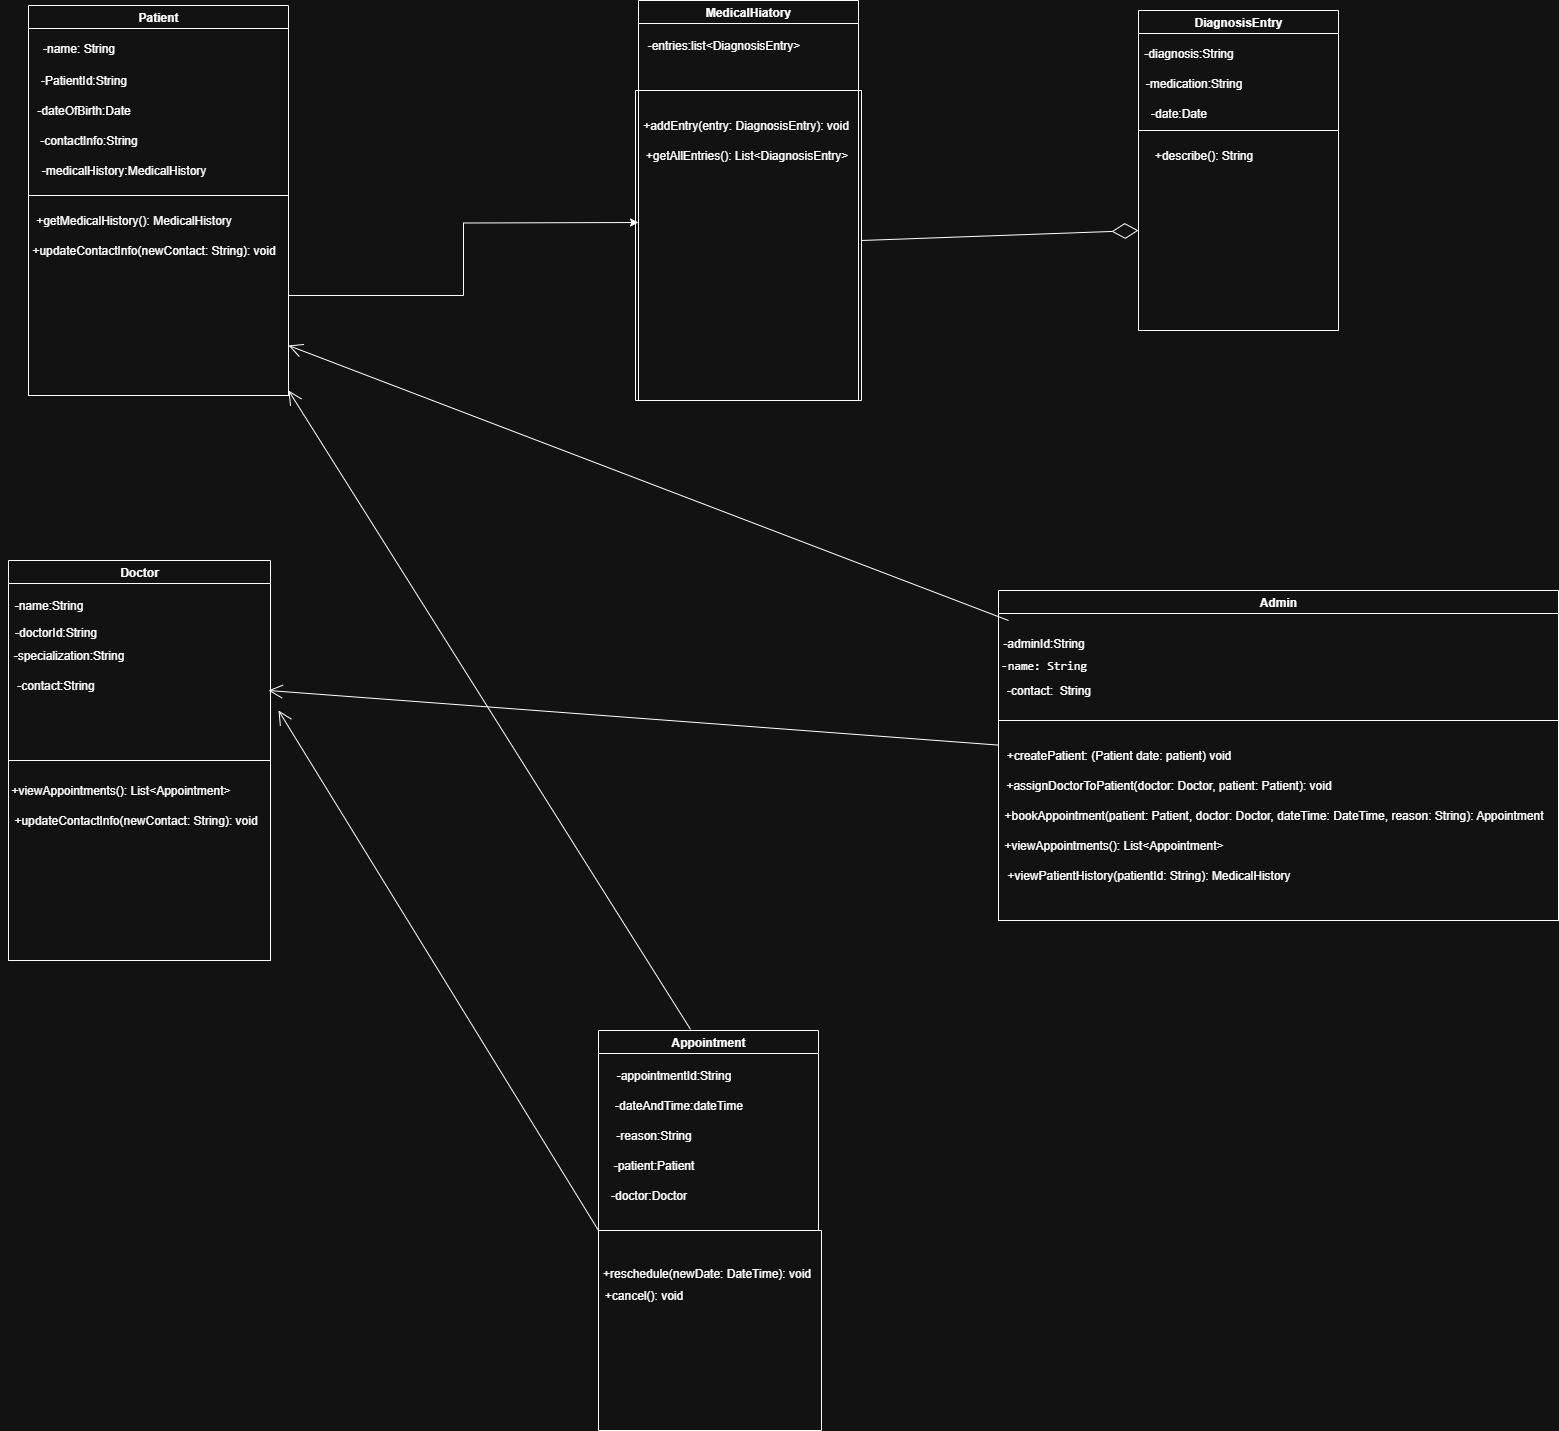

The diagram above was exported from draw.io. Its source (the exported page's mxGraphModel, read from the mxfile embedded in the PNG):
<mxGraphModel dx="2587" dy="1013" grid="1" gridSize="10" guides="1" tooltips="1" connect="1" arrows="1" fold="1" page="1" pageScale="1" pageWidth="850" pageHeight="1100" math="0" shadow="0">
  <root>
    <mxCell id="0" />
    <mxCell id="1" parent="0" />
    <mxCell id="rHPGwyDz227bXWZEa8lH-1" value="Patient" style="swimlane;whiteSpace=wrap;html=1;" parent="1" vertex="1">
      <mxGeometry x="-380" y="15" width="260" height="390" as="geometry" />
    </mxCell>
    <mxCell id="rHPGwyDz227bXWZEa8lH-2" value="-name: String" style="text;html=1;align=center;verticalAlign=middle;resizable=0;points=[];autosize=1;strokeColor=none;fillColor=none;" parent="rHPGwyDz227bXWZEa8lH-1" vertex="1">
      <mxGeometry y="28" width="100" height="30" as="geometry" />
    </mxCell>
    <mxCell id="rHPGwyDz227bXWZEa8lH-3" value="-PatientId:String" style="text;html=1;align=center;verticalAlign=middle;resizable=0;points=[];autosize=1;strokeColor=none;fillColor=none;" parent="rHPGwyDz227bXWZEa8lH-1" vertex="1">
      <mxGeometry y="60" width="110" height="30" as="geometry" />
    </mxCell>
    <mxCell id="rHPGwyDz227bXWZEa8lH-4" value="-dateOfBirth:Date" style="text;html=1;align=center;verticalAlign=middle;resizable=0;points=[];autosize=1;strokeColor=none;fillColor=none;" parent="rHPGwyDz227bXWZEa8lH-1" vertex="1">
      <mxGeometry x="-5" y="90" width="120" height="30" as="geometry" />
    </mxCell>
    <mxCell id="rHPGwyDz227bXWZEa8lH-6" value="-contactInfo:String" style="text;html=1;align=center;verticalAlign=middle;resizable=0;points=[];autosize=1;strokeColor=none;fillColor=none;" parent="rHPGwyDz227bXWZEa8lH-1" vertex="1">
      <mxGeometry y="120" width="120" height="30" as="geometry" />
    </mxCell>
    <mxCell id="rHPGwyDz227bXWZEa8lH-7" value="-medicalHistory:MedicalHistory" style="text;html=1;align=center;verticalAlign=middle;resizable=0;points=[];autosize=1;strokeColor=none;fillColor=none;" parent="rHPGwyDz227bXWZEa8lH-1" vertex="1">
      <mxGeometry y="150" width="190" height="30" as="geometry" />
    </mxCell>
    <mxCell id="i1izBVlQIslP7z0n8Z0X-12" value="" style="swimlane;startSize=0;" vertex="1" parent="rHPGwyDz227bXWZEa8lH-1">
      <mxGeometry y="190" width="260" height="200" as="geometry" />
    </mxCell>
    <mxCell id="i1izBVlQIslP7z0n8Z0X-13" value="+getMedicalHistory(): MedicalHistory" style="text;html=1;align=center;verticalAlign=middle;resizable=0;points=[];autosize=1;strokeColor=none;fillColor=none;" vertex="1" parent="i1izBVlQIslP7z0n8Z0X-12">
      <mxGeometry x="-5" y="10" width="220" height="30" as="geometry" />
    </mxCell>
    <mxCell id="i1izBVlQIslP7z0n8Z0X-14" value="+updateContactInfo(newContact: String): void" style="text;html=1;align=center;verticalAlign=middle;resizable=0;points=[];autosize=1;strokeColor=none;fillColor=none;" vertex="1" parent="i1izBVlQIslP7z0n8Z0X-12">
      <mxGeometry x="-10" y="40" width="270" height="30" as="geometry" />
    </mxCell>
    <mxCell id="rHPGwyDz227bXWZEa8lH-9" value="Doctor" style="swimlane;whiteSpace=wrap;html=1;" parent="1" vertex="1">
      <mxGeometry x="-400" y="570" width="262" height="400" as="geometry" />
    </mxCell>
    <mxCell id="rHPGwyDz227bXWZEa8lH-10" value="-name:String" style="text;html=1;align=center;verticalAlign=middle;resizable=0;points=[];autosize=1;strokeColor=none;fillColor=none;" parent="rHPGwyDz227bXWZEa8lH-9" vertex="1">
      <mxGeometry x="-5" y="30" width="90" height="30" as="geometry" />
    </mxCell>
    <mxCell id="rHPGwyDz227bXWZEa8lH-11" value="-doctorId:String" style="text;html=1;align=center;verticalAlign=middle;resizable=0;points=[];autosize=1;strokeColor=none;fillColor=none;" parent="rHPGwyDz227bXWZEa8lH-9" vertex="1">
      <mxGeometry x="-8" y="57" width="110" height="30" as="geometry" />
    </mxCell>
    <mxCell id="rHPGwyDz227bXWZEa8lH-12" value="-specialization:String" style="text;html=1;align=center;verticalAlign=middle;resizable=0;points=[];autosize=1;strokeColor=none;fillColor=none;" parent="rHPGwyDz227bXWZEa8lH-9" vertex="1">
      <mxGeometry x="-5" y="80" width="130" height="30" as="geometry" />
    </mxCell>
    <mxCell id="rHPGwyDz227bXWZEa8lH-13" value="-contact:String" style="text;html=1;align=center;verticalAlign=middle;resizable=0;points=[];autosize=1;strokeColor=none;fillColor=none;" parent="rHPGwyDz227bXWZEa8lH-9" vertex="1">
      <mxGeometry x="-3" y="110" width="100" height="30" as="geometry" />
    </mxCell>
    <mxCell id="i1izBVlQIslP7z0n8Z0X-21" value="" style="swimlane;startSize=0;" vertex="1" parent="rHPGwyDz227bXWZEa8lH-9">
      <mxGeometry y="200" width="262" height="200" as="geometry" />
    </mxCell>
    <mxCell id="i1izBVlQIslP7z0n8Z0X-22" value="+viewAppointments(): List&amp;lt;Appointment&amp;gt;" style="text;html=1;align=center;verticalAlign=middle;resizable=0;points=[];autosize=1;strokeColor=none;fillColor=none;" vertex="1" parent="i1izBVlQIslP7z0n8Z0X-21">
      <mxGeometry x="-8" y="15" width="240" height="30" as="geometry" />
    </mxCell>
    <mxCell id="i1izBVlQIslP7z0n8Z0X-23" value="+updateContactInfo(newContact: String): void" style="text;html=1;align=center;verticalAlign=middle;resizable=0;points=[];autosize=1;strokeColor=none;fillColor=none;" vertex="1" parent="i1izBVlQIslP7z0n8Z0X-21">
      <mxGeometry x="-8" y="45" width="270" height="30" as="geometry" />
    </mxCell>
    <mxCell id="rHPGwyDz227bXWZEa8lH-15" value="MedicalHiatory" style="swimlane;whiteSpace=wrap;html=1;" parent="1" vertex="1">
      <mxGeometry x="230" y="10" width="220" height="400" as="geometry" />
    </mxCell>
    <mxCell id="rHPGwyDz227bXWZEa8lH-16" value="-entries:list&amp;lt;DiagnosisEntry&amp;gt;" style="text;html=1;align=center;verticalAlign=middle;resizable=0;points=[];autosize=1;strokeColor=none;fillColor=none;" parent="rHPGwyDz227bXWZEa8lH-15" vertex="1">
      <mxGeometry x="-5" y="30" width="180" height="30" as="geometry" />
    </mxCell>
    <mxCell id="i1izBVlQIslP7z0n8Z0X-15" value="" style="swimlane;startSize=0;" vertex="1" parent="rHPGwyDz227bXWZEa8lH-15">
      <mxGeometry x="-3" y="90" width="226" height="310" as="geometry" />
    </mxCell>
    <mxCell id="i1izBVlQIslP7z0n8Z0X-16" value="+addEntry(entry: DiagnosisEntry): void" style="text;html=1;align=center;verticalAlign=middle;resizable=0;points=[];autosize=1;strokeColor=none;fillColor=none;" vertex="1" parent="i1izBVlQIslP7z0n8Z0X-15">
      <mxGeometry x="-5" y="20" width="230" height="30" as="geometry" />
    </mxCell>
    <mxCell id="i1izBVlQIslP7z0n8Z0X-17" value="+getAllEntries(): List&amp;lt;DiagnosisEntry&amp;gt;" style="text;html=1;align=center;verticalAlign=middle;resizable=0;points=[];autosize=1;strokeColor=none;fillColor=none;" vertex="1" parent="i1izBVlQIslP7z0n8Z0X-15">
      <mxGeometry x="-4" y="50" width="230" height="30" as="geometry" />
    </mxCell>
    <mxCell id="i1izBVlQIslP7z0n8Z0X-27" style="edgeStyle=orthogonalEdgeStyle;rounded=0;orthogonalLoop=1;jettySize=auto;html=1;exitX=0.5;exitY=1;exitDx=0;exitDy=0;" edge="1" parent="rHPGwyDz227bXWZEa8lH-15" source="i1izBVlQIslP7z0n8Z0X-15" target="i1izBVlQIslP7z0n8Z0X-15">
      <mxGeometry relative="1" as="geometry" />
    </mxCell>
    <mxCell id="rHPGwyDz227bXWZEa8lH-18" value="DiagnosisEntry" style="swimlane;whiteSpace=wrap;html=1;" parent="1" vertex="1">
      <mxGeometry x="730" y="20" width="200" height="120" as="geometry" />
    </mxCell>
    <mxCell id="rHPGwyDz227bXWZEa8lH-20" value="-medication:String" style="text;html=1;align=center;verticalAlign=middle;resizable=0;points=[];autosize=1;strokeColor=none;fillColor=none;" parent="rHPGwyDz227bXWZEa8lH-18" vertex="1">
      <mxGeometry x="-5" y="58" width="120" height="30" as="geometry" />
    </mxCell>
    <mxCell id="rHPGwyDz227bXWZEa8lH-21" value="-date:Date" style="text;html=1;align=center;verticalAlign=middle;resizable=0;points=[];autosize=1;strokeColor=none;fillColor=none;" parent="rHPGwyDz227bXWZEa8lH-18" vertex="1">
      <mxGeometry y="88" width="80" height="30" as="geometry" />
    </mxCell>
    <mxCell id="rHPGwyDz227bXWZEa8lH-19" value="-diagnosis:String" style="text;html=1;align=center;verticalAlign=middle;resizable=0;points=[];autosize=1;strokeColor=none;fillColor=none;" parent="rHPGwyDz227bXWZEa8lH-18" vertex="1">
      <mxGeometry x="-5" y="28" width="110" height="30" as="geometry" />
    </mxCell>
    <mxCell id="rHPGwyDz227bXWZEa8lH-23" value="Appointment" style="swimlane;whiteSpace=wrap;html=1;" parent="1" vertex="1">
      <mxGeometry x="190" y="1040" width="220" height="200" as="geometry" />
    </mxCell>
    <mxCell id="rHPGwyDz227bXWZEa8lH-24" value="-appointmentId:String" style="text;html=1;align=center;verticalAlign=middle;resizable=0;points=[];autosize=1;strokeColor=none;fillColor=none;" parent="rHPGwyDz227bXWZEa8lH-23" vertex="1">
      <mxGeometry x="5" y="30" width="140" height="30" as="geometry" />
    </mxCell>
    <mxCell id="rHPGwyDz227bXWZEa8lH-25" value="-dateAndTime:dateTime" style="text;html=1;align=center;verticalAlign=middle;resizable=0;points=[];autosize=1;strokeColor=none;fillColor=none;" parent="rHPGwyDz227bXWZEa8lH-23" vertex="1">
      <mxGeometry x="5" y="60" width="150" height="30" as="geometry" />
    </mxCell>
    <mxCell id="rHPGwyDz227bXWZEa8lH-26" value="-reason:String" style="text;html=1;align=center;verticalAlign=middle;resizable=0;points=[];autosize=1;strokeColor=none;fillColor=none;" parent="rHPGwyDz227bXWZEa8lH-23" vertex="1">
      <mxGeometry x="5" y="90" width="100" height="30" as="geometry" />
    </mxCell>
    <mxCell id="rHPGwyDz227bXWZEa8lH-28" value="-patient:Patient" style="text;html=1;align=center;verticalAlign=middle;resizable=0;points=[];autosize=1;strokeColor=none;fillColor=none;" parent="rHPGwyDz227bXWZEa8lH-23" vertex="1">
      <mxGeometry x="5" y="120" width="100" height="30" as="geometry" />
    </mxCell>
    <mxCell id="rHPGwyDz227bXWZEa8lH-29" value="-doctor:Doctor" style="text;html=1;align=center;verticalAlign=middle;resizable=0;points=[];autosize=1;strokeColor=none;fillColor=none;" parent="rHPGwyDz227bXWZEa8lH-23" vertex="1">
      <mxGeometry y="150" width="100" height="30" as="geometry" />
    </mxCell>
    <mxCell id="i1izBVlQIslP7z0n8Z0X-1" value="Admin" style="swimlane;whiteSpace=wrap;html=1;" vertex="1" parent="1">
      <mxGeometry x="590" y="600" width="560" height="330" as="geometry" />
    </mxCell>
    <mxCell id="i1izBVlQIslP7z0n8Z0X-2" value="-adminId:String" style="text;html=1;align=center;verticalAlign=middle;resizable=0;points=[];autosize=1;strokeColor=none;fillColor=none;" vertex="1" parent="i1izBVlQIslP7z0n8Z0X-1">
      <mxGeometry x="-5" y="38" width="100" height="30" as="geometry" />
    </mxCell>
    <mxCell id="i1izBVlQIslP7z0n8Z0X-4" value="&lt;span style=&quot;font-family: monospace;&quot;&gt;-name: String&lt;/span&gt;" style="text;html=1;align=center;verticalAlign=middle;resizable=0;points=[];autosize=1;strokeColor=none;fillColor=none;" vertex="1" parent="i1izBVlQIslP7z0n8Z0X-1">
      <mxGeometry x="-10" y="60" width="110" height="30" as="geometry" />
    </mxCell>
    <mxCell id="i1izBVlQIslP7z0n8Z0X-5" value="-contact:&amp;nbsp; String" style="text;html=1;align=center;verticalAlign=middle;resizable=0;points=[];autosize=1;strokeColor=none;fillColor=none;" vertex="1" parent="i1izBVlQIslP7z0n8Z0X-1">
      <mxGeometry x="-5" y="85" width="110" height="30" as="geometry" />
    </mxCell>
    <mxCell id="i1izBVlQIslP7z0n8Z0X-6" value="" style="swimlane;startSize=0;" vertex="1" parent="i1izBVlQIslP7z0n8Z0X-1">
      <mxGeometry y="130" width="560" height="200" as="geometry" />
    </mxCell>
    <mxCell id="i1izBVlQIslP7z0n8Z0X-7" value="+createPatient: (Patient date: patient) void" style="text;html=1;align=center;verticalAlign=middle;resizable=0;points=[];autosize=1;strokeColor=none;fillColor=none;" vertex="1" parent="i1izBVlQIslP7z0n8Z0X-6">
      <mxGeometry x="-5" y="20" width="250" height="30" as="geometry" />
    </mxCell>
    <mxCell id="i1izBVlQIslP7z0n8Z0X-8" value="+assignDoctorToPatient(doctor: Doctor, patient: Patient): void" style="text;html=1;align=center;verticalAlign=middle;resizable=0;points=[];autosize=1;strokeColor=none;fillColor=none;" vertex="1" parent="i1izBVlQIslP7z0n8Z0X-6">
      <mxGeometry x="-5" y="50" width="350" height="30" as="geometry" />
    </mxCell>
    <mxCell id="i1izBVlQIslP7z0n8Z0X-9" value="+bookAppointment(patient: Patient, doctor: Doctor, dateTime: DateTime, reason: String): Appointment" style="text;html=1;align=center;verticalAlign=middle;resizable=0;points=[];autosize=1;strokeColor=none;fillColor=none;" vertex="1" parent="i1izBVlQIslP7z0n8Z0X-6">
      <mxGeometry x="-5" y="80" width="560" height="30" as="geometry" />
    </mxCell>
    <mxCell id="i1izBVlQIslP7z0n8Z0X-10" value="+viewAppointments(): List&amp;lt;Appointment&amp;gt;" style="text;html=1;align=center;verticalAlign=middle;resizable=0;points=[];autosize=1;strokeColor=none;fillColor=none;" vertex="1" parent="i1izBVlQIslP7z0n8Z0X-6">
      <mxGeometry x="-5" y="110" width="240" height="30" as="geometry" />
    </mxCell>
    <mxCell id="i1izBVlQIslP7z0n8Z0X-11" value="+viewPatientHistory(patientId: String): MedicalHistory" style="text;html=1;align=center;verticalAlign=middle;resizable=0;points=[];autosize=1;strokeColor=none;fillColor=none;" vertex="1" parent="i1izBVlQIslP7z0n8Z0X-6">
      <mxGeometry x="-5" y="140" width="310" height="30" as="geometry" />
    </mxCell>
    <mxCell id="i1izBVlQIslP7z0n8Z0X-19" value="" style="swimlane;startSize=0;" vertex="1" parent="1">
      <mxGeometry x="730" y="140" width="200" height="200" as="geometry" />
    </mxCell>
    <mxCell id="i1izBVlQIslP7z0n8Z0X-20" value="+describe(): String" style="text;html=1;align=center;verticalAlign=middle;resizable=0;points=[];autosize=1;strokeColor=none;fillColor=none;" vertex="1" parent="i1izBVlQIslP7z0n8Z0X-19">
      <mxGeometry x="5" y="10" width="120" height="30" as="geometry" />
    </mxCell>
    <mxCell id="i1izBVlQIslP7z0n8Z0X-24" value="" style="swimlane;startSize=0;" vertex="1" parent="1">
      <mxGeometry x="190" y="1240" width="223" height="200" as="geometry" />
    </mxCell>
    <mxCell id="i1izBVlQIslP7z0n8Z0X-25" value="+reschedule(newDate: DateTime): void" style="text;html=1;align=center;verticalAlign=middle;resizable=0;points=[];autosize=1;strokeColor=none;fillColor=none;" vertex="1" parent="i1izBVlQIslP7z0n8Z0X-24">
      <mxGeometry x="-7" y="28" width="230" height="30" as="geometry" />
    </mxCell>
    <mxCell id="i1izBVlQIslP7z0n8Z0X-26" value="+cancel(): void" style="text;html=1;align=center;verticalAlign=middle;resizable=0;points=[];autosize=1;strokeColor=none;fillColor=none;" vertex="1" parent="i1izBVlQIslP7z0n8Z0X-24">
      <mxGeometry x="-5" y="50" width="100" height="30" as="geometry" />
    </mxCell>
    <mxCell id="i1izBVlQIslP7z0n8Z0X-28" style="edgeStyle=orthogonalEdgeStyle;rounded=0;orthogonalLoop=1;jettySize=auto;html=1;exitX=1;exitY=0.5;exitDx=0;exitDy=0;" edge="1" parent="1" source="i1izBVlQIslP7z0n8Z0X-12">
      <mxGeometry relative="1" as="geometry">
        <mxPoint x="230" y="232" as="targetPoint" />
      </mxGeometry>
    </mxCell>
    <mxCell id="i1izBVlQIslP7z0n8Z0X-32" value="" style="endArrow=diamondThin;endFill=0;endSize=24;html=1;rounded=0;entryX=0;entryY=0.5;entryDx=0;entryDy=0;" edge="1" parent="1" target="i1izBVlQIslP7z0n8Z0X-19">
      <mxGeometry width="160" relative="1" as="geometry">
        <mxPoint x="453" y="250" as="sourcePoint" />
        <mxPoint x="613" y="250" as="targetPoint" />
      </mxGeometry>
    </mxCell>
    <mxCell id="i1izBVlQIslP7z0n8Z0X-33" value="" style="endArrow=open;endFill=1;endSize=12;html=1;rounded=0;exitX=0;exitY=1;exitDx=0;exitDy=0;" edge="1" parent="1" source="rHPGwyDz227bXWZEa8lH-23">
      <mxGeometry width="160" relative="1" as="geometry">
        <mxPoint x="20" y="710" as="sourcePoint" />
        <mxPoint x="-130" y="720" as="targetPoint" />
      </mxGeometry>
    </mxCell>
    <mxCell id="i1izBVlQIslP7z0n8Z0X-34" value="" style="endArrow=open;endFill=1;endSize=12;html=1;rounded=0;exitX=0.418;exitY=-0.006;exitDx=0;exitDy=0;exitPerimeter=0;" edge="1" parent="1" source="rHPGwyDz227bXWZEa8lH-23">
      <mxGeometry width="160" relative="1" as="geometry">
        <mxPoint x="240" y="480" as="sourcePoint" />
        <mxPoint x="-120" y="400" as="targetPoint" />
      </mxGeometry>
    </mxCell>
    <mxCell id="i1izBVlQIslP7z0n8Z0X-35" value="" style="endArrow=open;endFill=1;endSize=12;html=1;rounded=0;exitX=0;exitY=0.123;exitDx=0;exitDy=0;exitPerimeter=0;" edge="1" parent="1" source="i1izBVlQIslP7z0n8Z0X-6">
      <mxGeometry width="160" relative="1" as="geometry">
        <mxPoint x="490" y="805" as="sourcePoint" />
        <mxPoint x="-140" y="700" as="targetPoint" />
      </mxGeometry>
    </mxCell>
    <mxCell id="i1izBVlQIslP7z0n8Z0X-36" value="" style="endArrow=open;endFill=1;endSize=12;html=1;rounded=0;entryX=1;entryY=0.75;entryDx=0;entryDy=0;" edge="1" parent="1" target="i1izBVlQIslP7z0n8Z0X-12">
      <mxGeometry width="160" relative="1" as="geometry">
        <mxPoint x="600" y="630" as="sourcePoint" />
        <mxPoint x="-90" y="370" as="targetPoint" />
      </mxGeometry>
    </mxCell>
  </root>
</mxGraphModel>